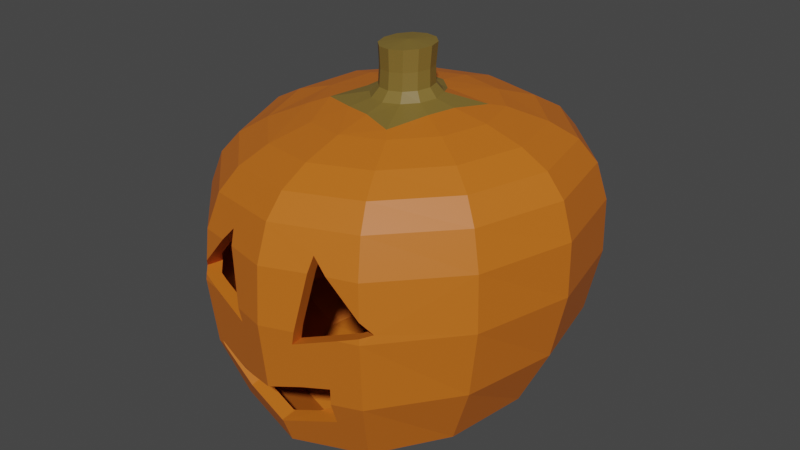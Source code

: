 # Source: head.blend  (saved by Blender 2.80.75; exported with 4.5.12 LTS)
import bpy
from mathutils import Matrix  # noqa: F401  (used for matrix-valued properties, if any)

bpy.ops.wm.read_factory_settings(use_empty=True)
scene = bpy.context.scene
scene.name = 'Scene'

# ---- collections
col_collection = bpy.data.collections.new('Collection'); scene.collection.children.link(col_collection)

# ---- materials (node trees are filled in below, after node groups)
mat_pumpkin = bpy.data.materials.new('pumpkin')
mat_pumpkin.use_transparent_shadow = False
mat_stem = bpy.data.materials.new('stem')
mat_stem.use_transparent_shadow = False

# ---- material node trees
mat_pumpkin.use_nodes = True; mat_pumpkin.node_tree.nodes.clear()
_N = mat_pumpkin.node_tree.nodes; _L = mat_pumpkin.node_tree.links
n0 = _N.new('ShaderNodeOutputMaterial'); n0.name = 'Material Output'; n0.location = (300, 300)
n1 = _N.new('ShaderNodeBsdfPrincipled'); n1.name = 'Principled BSDF'; n1.location = (10, 300)
n1.distribution = 'GGX'
n1.subsurface_method = 'BURLEY'
n1.inputs[0].default_value = (0.5926, 0.1454, 0.01043, 1.0)
n1.inputs[3].default_value = 1.45
n1.inputs[27].default_value = (0.0, 0.0, 0.0, 1.0)
n1.inputs[28].default_value = 1.0
_L.new(n1.outputs[0], n0.inputs[0])
n0.is_active_output = True
mat_stem.use_nodes = True; mat_stem.node_tree.nodes.clear()
_N = mat_stem.node_tree.nodes; _L = mat_stem.node_tree.links
n0 = _N.new('ShaderNodeOutputMaterial'); n0.name = 'Material Output'; n0.location = (300, 300)
n1 = _N.new('ShaderNodeBsdfPrincipled'); n1.name = 'Principled BSDF'; n1.location = (10, 300)
n1.distribution = 'GGX'
n1.subsurface_method = 'BURLEY'
n1.inputs[0].default_value = (0.2079, 0.1366, 0.02636, 1.0)
n1.inputs[3].default_value = 1.45
n1.inputs[27].default_value = (0.0, 0.0, 0.0, 1.0)
n1.inputs[28].default_value = 1.0
_L.new(n1.outputs[0], n0.inputs[0])
n0.is_active_output = True

# ---- world
world_world = bpy.data.worlds.new('World'); scene.world = world_world
world_world.use_nodes = True; world_world.node_tree.nodes.clear()
_N = world_world.node_tree.nodes; _L = world_world.node_tree.links
n0 = _N.new('ShaderNodeOutputWorld'); n0.name = 'World Output'; n0.location = (300, 300)
n1 = _N.new('ShaderNodeBackground'); n1.name = 'Background'; n1.location = (10, 300)
n1.inputs[0].default_value = (0.05088, 0.05088, 0.05088, 1.0)
_L.new(n1.outputs[0], n0.inputs[0])
n0.is_active_output = True
world_world.color = (0.05088, 0.05088, 0.05088)
world_world.use_sun_shadow = False
world_world.sun_shadow_jitter_overblur = 0.0

# ---- meshes
me_nurbspath = bpy.data.meshes.new('NurbsPath')
me_nurbspath.from_pydata([(1.315, -0.8387, -2.091), (-2.745, -0.08008, 0.007966), (-2.673, -0.2793, 0.006413), (-2.476, -0.2324, 0.006234), (-2.145, -0.254, 0.005221), (-1.922, -0.4524, 0.003576), (-1.848, -0.7878, 0.001965), (-1.77, -1.272, 0.0002217), (-1.625, -1.766, -0.00129), (-1.451, -2.091, -0.002406), (-1.215, -2.287, -0.003691), (-0.78, -2.414, -0.006836), (-0.07675, -2.426, -0.01467), (0.7879, -2.253, -0.02834), (1.563, -1.887, -0.03926), (1.982, -1.263, -0.03522), (1.745, 0.01349, -0.01321), (-2.669, -0.2508, -0.09112), (-2.472, -0.2101, -0.07072), (-2.141, -0.2276, -0.08643), (-1.916, -0.3968, -0.1894), (-1.839, -0.682, -0.3608), (-1.759, -1.089, -0.6119), (-1.615, -1.499, -0.8721), (-1.443, -1.768, -1.045), (-1.208, -1.935, -1.152), (-0.7711, -2.053, -1.227), (-0.05738, -2.086, -1.255), (0.8347, -1.962, -1.208), (1.641, -1.658, -1.06), (2.06, -1.107, -0.736), (-2.662, -0.1763, -0.162), (-2.468, -0.1514, -0.1267), (-2.136, -0.1581, -0.1532), (-1.906, -0.2517, -0.3298), (-1.823, -0.4116, -0.6248), (-1.736, -0.6372, -1.057), (-1.588, -0.8608, -1.506), (-1.414, -1.007, -1.805), (-1.178, -1.1, -1.989), (-0.7363, -1.174, -2.121), (-0.001943, -1.21, -2.167), (0.9314, -1.16, -2.081), (1.766, -0.9911, -1.814), (2.154, -0.6568, -1.252), (-2.655, -0.07541, -0.1874), (-2.462, -0.07181, -0.1468), (-2.131, -0.06376, -0.1771), (-1.895, -0.05522, -0.3801), (-1.8, -0.04671, -0.7187), (-1.696, -0.03282, -1.215), (-1.529, -0.01679, -1.729), (-1.345, -0.006552, -2.072), (-1.106, -0.001305, -2.283), (-0.6669, 7.056e-05, -2.436), (0.06527, -0.004253, -2.494), (1.85, -0.01393, -2.091), (2.204, -0.004221, -1.441), (-2.65, 0.02537, -0.1604), (-2.459, 0.007585, -0.1255), (-2.127, 0.03036, -0.1518), (-1.886, 0.1418, -0.3268), (-1.78, 0.3214, -0.6179), (-1.651, 0.5824, -1.043), (-1.453, 0.8488, -1.481), (-1.25, 1.023, -1.774), (-1.007, 1.129, -1.956), (-0.5877, 1.204, -2.089), (0.0924, 1.23, -2.148), (0.9768, 1.169, -2.07), (1.784, 0.998, -1.808), (2.154, 0.67, -1.248), (-2.648, 0.09908, -0.08838), (-2.457, 0.06558, -0.06874), (-2.125, 0.0992, -0.08427), (-1.884, 0.2869, -0.1848), (-1.775, 0.596, -0.3512), (-1.642, 1.05, -0.5931), (-1.44, 1.518, -0.8423), (-1.236, 1.826, -1.009), (-0.998, 2.009, -1.114), (-0.5955, 2.128, -1.193), (0.04557, 2.149, -1.232), (0.8689, 2.023, -1.194), (1.636, 1.722, -1.049), (2.039, 1.159, -0.726), (-2.651, 0.1256, 0.009284), (-2.459, 0.08643, 0.00838), (-2.128, 0.1241, 0.007515), (-1.889, 0.34, 0.008075), (-1.789, 0.6987, 0.01015), (-1.676, 1.23, 0.01351), (-1.502, 1.782, 0.01658), (-1.32, 2.145, 0.01757), (-1.093, 2.358, 0.01634), (-0.6934, 2.487, 0.01151), (-0.05264, 2.492, 0.002402), (0.7492, 2.325, -0.008401), (1.49, 1.971, -0.01564), (1.92, 1.333, -0.0151), (-2.657, 0.09749, 0.1066), (-2.464, 0.06427, 0.08521), (-2.132, 0.09791, 0.09904), (-1.9, 0.2854, 0.2004), (-1.811, 0.5965, 0.3708), (-1.72, 1.057, 0.6203), (-1.572, 1.535, 0.8777), (-1.407, 1.849, 1.048), (-1.186, 2.034, 1.151), (-0.7809, 2.149, 1.221), (-0.1312, 2.16, 1.239), (0.6631, 2.023, 1.175), (1.393, 1.72, 1.014), (1.842, 1.162, 0.6939), (-2.664, 0.0221, 0.1775), (-2.469, 0.005009, 0.1412), (-2.138, 0.02765, 0.1658), (-1.91, 0.1377, 0.3408), (-1.831, 0.3172, 0.6348), (-1.752, 0.5828, 1.066), (-1.614, 0.8584, 1.512), (-1.451, 1.04, 1.809), (-1.227, 1.149, 1.99), (-0.8129, 1.223, 2.115), (-0.1488, 1.241, 2.152), (0.6559, 1.176, 2.049), (1.384, 1.007, 1.774), (1.826, 0.6823, 1.214), (-2.67, -0.08002, 0.2031), (-2.473, -0.07528, 0.1614), (-2.143, -0.06754, 0.1898), (-1.919, -0.06256, 0.3917), (-1.844, -0.06008, 0.7309), (-1.768, -0.05453, 1.229), (-1.627, -0.04537, 1.744), (-1.458, -0.03779, 2.088), (-1.227, -0.0317, 2.297), (-0.8, -0.02458, 2.442), (-0.1163, -0.01589, 2.486), (0.71, -0.005906, 2.366), (1.442, 0.004231, 2.045), (1.857, 0.01412, 1.399), (-2.674, -0.181, 0.1763), (-2.476, -0.1548, 0.1403), (-2.146, -0.1619, 0.1647), (-1.923, -0.2604, 0.3392), (-1.849, -0.4314, 0.6325), (-1.77, -0.6792, 1.063), (-1.623, -0.9311, 1.509), (-1.448, -1.096, 1.805), (-1.21, -1.194, 1.985), (-0.7748, -1.257, 2.107), (-0.07969, -1.263, 2.136), (0.7563, -1.179, 2.021), (1.491, -0.9873, 1.737), (1.895, -0.6459, 1.192), (-2.675, -0.2539, 0.1043), (-2.477, -0.2123, 0.08348), (-2.146, -0.23, 0.09717), (-1.924, -0.4029, 0.1971), (-1.851, -0.6972, 0.3657), (-1.771, -1.125, 0.6135), (-1.623, -1.562, 0.8702), (-1.446, -1.85, 1.04), (-1.207, -2.023, 1.143), (-0.7702, -2.133, 1.21), (-0.07063, -2.142, 1.219), (0.7749, -1.99, 1.141), (1.523, -1.666, 0.9721), (1.933, -1.106, 0.6652), (-2.79, -0.08464, 0.008467), (-2.778, -0.4601, 0.005535), (-2.479, -0.4342, 0.005049), (-2.241, -0.4388, 0.00447), (-2.121, -0.542, 0.003664), (-2.066, -0.8206, 0.002402), (-1.982, -1.31, 0.0006041), (-1.825, -1.83, -0.0008138), (-1.617, -2.206, -0.001887), (-1.316, -2.453, -0.003319), (-0.8161, -2.603, -0.006913), (-0.06874, -2.617, -0.0157), (0.8389, -2.43, -0.03124), (1.689, -2.014, -0.04426), (2.182, -1.291, -0.03906), (1.955, 0.01587, -0.0145), (-2.77, -0.4055, -0.1799), (-2.472, -0.3827, -0.1713), (-2.234, -0.386, -0.1773), (-2.113, -0.4737, -0.2312), (-2.056, -0.7098, -0.3739), (-1.971, -1.119, -0.6278), (-1.815, -1.549, -0.903), (-1.609, -1.858, -1.103), (-1.309, -2.067, -1.237), (-0.8084, -2.209, -1.324), (-0.05052, -2.249, -1.354), (0.8867, -2.119, -1.305), (1.775, -1.775, -1.138), (2.269, -1.134, -0.7619), (-2.758, -0.2645, -0.3147), (-2.461, -0.249, -0.2995), (-2.224, -0.2487, -0.3095), (-2.103, -0.2971, -0.4024), (-1.99, -0.5184, -0.9252), (-1.949, -0.6546, -1.086), (-1.787, -0.8868, -1.56), (-1.58, -1.053, -1.906), (-1.28, -1.17, -2.137), (-0.7733, -1.259, -2.291), (0.008872, -1.304, -2.341), (0.9951, -1.256, -2.248), (1.919, -1.067, -1.948), (2.374, -0.6755, -1.295), (-2.743, -0.07388, -0.3626), (-2.448, -0.06811, -0.3452), (-2.212, -0.06274, -0.3567), (-2.085, -0.05799, -0.4628), (-2.014, -0.05018, -0.7447), (-1.901, -0.03481, -1.246), (-1.721, -0.01616, -1.789), (-1.501, -0.003419, -2.185), (-1.199, 0.003109, -2.451), (-0.6965, 0.00362, -2.631), (0.08394, -0.003196, -2.693), (2.019, -0.01728, -2.244), (2.432, -0.005325, -1.49), (-2.731, 0.1173, -0.311), (-2.438, 0.1132, -0.2963), (-2.202, 0.1236, -0.3064), (-2.072, 0.1819, -0.3976), (-1.993, 0.3331, -0.6407), (-1.846, 0.5963, -1.067), (-1.632, 0.8791, -1.531), (-1.386, 1.08, -1.868), (-1.078, 1.213, -2.097), (-0.6012, 1.301, -2.253), (0.1157, 1.33, -2.319), (1.047, 1.267, -2.236), (1.941, 1.073, -1.941), (2.374, 0.6896, -1.291), (-2.728, 0.2584, -0.1742), (-2.435, 0.2468, -0.1663), (-2.2, 0.2609, -0.1725), (-2.074, 0.3607, -0.2254), (-1.953, 0.827, -0.4585), (-1.847, 1.082, -0.6081), (-1.613, 1.577, -0.8689), (-1.366, 1.933, -1.061), (-1.064, 2.163, -1.192), (-0.607, 2.301, -1.286), (0.06525, 2.324, -1.33), (0.9256, 2.188, -1.29), (1.77, 1.848, -1.126), (2.245, 1.192, -0.7513), (-2.734, 0.3098, 0.01111), (-2.441, 0.2956, 0.009951), (-2.205, 0.3111, 0.009163), (-2.074, 0.424, 0.009575), (-2.017, 0.616, 0.03583), (-1.869, 1.265, 0.01554), (-1.683, 1.855, 0.01891), (-1.464, 2.278, 0.02032), (-1.176, 2.545, 0.01869), (-0.7197, 2.694, 0.01273), (-0.04349, 2.695, 0.002403), (0.7945, 2.511, -0.009678), (1.607, 2.11, -0.01798), (2.113, 1.37, -0.0168), (-2.746, 0.2564, 0.1957), (-2.452, 0.245, 0.1856), (-2.216, 0.2593, 0.1903), (-2.092, 0.3586, 0.2433), (-2.022, 0.6184, 0.3852), (-1.925, 1.088, 0.6374), (-1.763, 1.597, 0.9097), (-1.564, 1.961, 1.107), (-1.282, 2.193, 1.236), (-0.818, 2.326, 1.318), (-0.1301, 2.335, 1.336), (0.6986, 2.186, 1.267), (1.496, 1.843, 1.085), (2.026, 1.195, 0.7154), (-2.761, 0.1122, 0.3305), (-2.464, 0.1085, 0.3138), (-2.227, 0.1192, 0.3225), (-2.107, 0.1776, 0.4145), (-2.005, 0.4823, 0.9103), (-1.963, 0.5986, 1.095), (-1.81, 0.8912, 1.567), (-1.614, 1.101, 1.91), (-1.328, 1.238, 2.138), (-0.8521, 1.323, 2.284), (-0.1476, 1.343, 2.323), (0.6932, 1.273, 2.212), (1.49, 1.082, 1.901), (2.009, 0.7033, 1.253), (-2.772, -0.08283, 0.3792), (-2.474, -0.07604, 0.3602), (-2.236, -0.0704, 0.3703), (-2.119, -0.06813, 0.4771), (-2.056, -0.06433, 0.757), (-1.98, -0.05902, 1.262), (-1.826, -0.04809, 1.807), (-1.622, -0.0386, 2.204), (-1.327, -0.0309, 2.468), (-0.8362, -0.02344, 2.638), (-0.1088, -0.01545, 2.684), (0.7581, -0.006172, 2.556), (1.559, 0.004244, 2.193), (2.045, 0.01596, 1.444), (-2.779, -0.275, 0.3284), (-2.479, -0.2582, 0.312), (-2.242, -0.2576, 0.3207), (-2.115, -0.308, 0.4101), (-2.072, -0.3349, 0.4989), (-1.979, -0.7014, 1.092), (-1.823, -0.967, 1.564), (-1.612, -1.157, 1.907), (-1.309, -1.281, 2.133), (-0.8074, -1.356, 2.275), (-0.06733, -1.365, 2.305), (0.8098, -1.277, 2.178), (1.614, -1.061, 1.858), (2.086, -0.6623, 1.228), (-2.781, -0.4128, 0.1917), (-2.481, -0.3891, 0.182), (-2.243, -0.3922, 0.1868), (-2.128, -0.4829, 0.2405), (-2.02, -0.9971, 0.4768), (-1.987, -1.16, 0.6306), (-1.823, -1.621, 0.9022), (-1.611, -1.954, 1.099), (-1.306, -2.172, 1.228), (-0.8032, -2.303, 1.306), (-0.05873, -2.314, 1.315), (0.8279, -2.151, 1.228), (1.647, -1.783, 1.036), (2.127, -1.132, 0.6831), (0.004323, -1.082, -2.201), (-0.07613, -1.297, -2.333), (-0.04102, -1.206, -2.163), (-0.1176, -1.416, -2.208), (-0.1012, -1.377, -1.983), (-0.9463, -0.6377, -2.186), (-0.7112, -0.5989, -2.275), (-0.9574, -0.6688, -2.377), (0.2443, -0.4333, -2.558), (0.05353, -0.4766, -2.566), (0.258, -0.3981, -2.366), (0.03764, -0.4484, -2.375), (-0.7455, -0.6342, -2.459), (0.02317, -1.026, -2.415), (-0.2859, -1.286, -2.32), (-0.3422, -1.193, -2.145), (-0.7578, -0.8621, -2.397), (-0.7236, -0.8521, -2.207), (0.2781, 0.427, -2.551), (0.09606, 0.4748, -2.557), (-0.654, 0.6484, -2.441), (0.07534, 0.4431, -2.367), (0.2853, 0.3878, -2.36), (-0.8502, 0.6837, -2.357), (-0.6313, 0.6059, -2.26), (-0.851, 0.6452, -2.168), (-0.6361, 0.885, -2.372), (-0.6132, 0.868, -2.184), (0.002756, 1.449, -2.183), (-0.1577, 1.318, -2.294), (0.006986, 1.405, -1.962), (-0.2255, 1.218, -2.121), (0.03593, 1.325, -2.31), (0.05652, 1.227, -2.143), (0.1106, 1.041, -2.398), (0.09101, 1.097, -2.184), (1.37, -0.8205, -2.24), (1.455, -0.4224, -2.112), (0.8152, -0.5295, -2.272), (0.874, -0.4805, -2.48), (1.155, -0.8516, -2.091), (0.7168, -0.8847, -2.181), (0.7894, -0.8604, -2.383), (1.03, -0.8421, -2.362), (0.9538, -0.8646, -2.163), (1.541, 0.7304, -2.204), (1.481, 0.7035, -2.016), (1.112, 0.6069, -2.404), (1.08, 0.401, -2.474), (1.062, 0.5581, -2.215), (1.006, 0.1993, -2.338), (1.01, -0.01232, -2.597), (0.9707, -0.01103, -2.4), (1.654, 0.007923, -2.374), (1.65, -0.01703, -2.384), (1.592, -0.03829, -2.178), (1.595, -0.01391, -2.186), (0.9878, 1.156, -2.274), (0.9875, 0.8974, -2.145), (0.9326, 1.127, -2.086), (1.067, 0.8067, -2.362), (1.054, 1.11, -2.279), (0.9795, 1.093, -2.09)], [], [(1, 2, 17), (1, 17, 31), (1, 31, 45), (1, 45, 58), (1, 58, 72), (1, 72, 86), (1, 86, 100), (1, 100, 114), (1, 114, 128), (1, 128, 142), (1, 142, 156), (1, 156, 2), (53, 39, 344), (366, 67, 66), (343, 354, 40), (40, 354, 356), (398, 69, 68), (43, 376, 379), (15, 16, 30), (30, 16, 44), (44, 16, 57), (57, 16, 71), (71, 16, 85), (85, 16, 99), (99, 16, 113), (113, 16, 127), (127, 16, 141), (141, 16, 155), (155, 16, 169), (169, 16, 15), (170, 186, 171), (170, 200, 186), (170, 214, 200), (170, 227, 214), (170, 241, 227), (170, 255, 241), (170, 269, 255), (170, 283, 269), (170, 297, 283), (170, 311, 297), (170, 325, 311), (170, 171, 325), (203, 190, 189), (244, 231, 230), (244, 259, 245), (286, 273, 272), (300, 315, 301), (328, 315, 314), (328, 175, 329), (204, 219, 205), (245, 260, 246), (287, 274, 273), (287, 302, 288), (301, 316, 302), (329, 176, 330), (235, 365, 362), (342, 210, 196), (209, 355, 353), (237, 371, 367), (184, 199, 185), (199, 213, 185), (213, 226, 185), (226, 240, 185), (240, 254, 185), (254, 268, 185), (268, 282, 185), (282, 296, 185), (296, 310, 185), (310, 324, 185), (324, 338, 185), (338, 184, 185), (340, 352, 210), (373, 371, 237), (368, 365, 236), (366, 370, 67), (372, 374, 68), (339, 341, 41), (389, 388, 397), (385, 56, 70), (376, 0, 379), (399, 386, 387), (72, 58, 59, 73), (165, 164, 150, 151), (195, 194, 208, 209), (124, 110, 111, 125), (167, 166, 152, 153), (308, 307, 321, 322), (322, 321, 335, 336), (110, 109, 95, 96), (280, 266, 265, 279), (102, 101, 87, 88), (152, 138, 139, 153), (157, 156, 142, 143), (172, 171, 186, 187), (27, 12, 13, 28), (346, 344, 356, 355), (271, 257, 256, 270), (256, 242, 241, 255), (158, 157, 143, 144), (58, 45, 46, 59), (250, 236, 235, 249), (347, 349, 350, 348), (17, 2, 3, 18), (307, 306, 320, 321), (88, 87, 73, 74), (122, 121, 107, 108), (159, 158, 144, 145), (117, 116, 102, 103), (54, 363, 364, 53), (222, 221, 234, 235), (208, 207, 221, 222), (89, 88, 74, 75), (235, 234, 248, 249), (145, 144, 130, 131), (150, 149, 135, 136), (19, 4, 5, 20), (174, 173, 188, 189), (233, 232, 246, 247), (331, 317, 316, 330), (118, 117, 103, 104), (349, 347, 352, 339), (77, 63, 64, 78), (105, 104, 90, 91), (135, 134, 120, 121), (63, 50, 51, 64), (190, 175, 174, 189), (36, 22, 23, 37), (8, 7, 161, 162), (119, 118, 104, 105), (191, 176, 175, 190), (361, 374, 373, 357), (220, 219, 232, 233), (132, 131, 117, 118), (120, 119, 105, 106), (162, 161, 147, 148), (240, 226, 225, 239), (161, 160, 146, 147), (192, 177, 176, 191), (247, 246, 260, 261), (289, 275, 274, 288), (303, 289, 288, 302), (133, 132, 118, 119), (134, 133, 119, 120), (85, 84, 70, 71), (218, 217, 230, 231), (193, 178, 177, 192), (75, 61, 62, 76), (318, 304, 303, 317), (159, 145, 146, 160), (62, 49, 50, 63), (192, 191, 205, 206), (48, 34, 35, 49), (391, 389, 361, 55), (49, 35, 36, 50), (193, 192, 206, 207), (296, 282, 281, 295), (296, 295, 309, 310), (92, 78, 79, 93), (332, 318, 317, 331), (351, 346, 222, 223), (149, 148, 134, 135), (71, 70, 56, 57), (304, 290, 289, 303), (206, 205, 219, 220), (50, 36, 37, 51), (230, 229, 243, 244), (291, 277, 276, 290), (74, 60, 61, 75), (60, 47, 48, 61), (4, 158, 159, 5), (333, 319, 318, 332), (277, 263, 262, 276), (136, 135, 121, 122), (319, 305, 304, 318), (300, 286, 285, 299), (79, 65, 66, 80), (272, 258, 257, 271), (109, 108, 94, 95), (334, 320, 319, 333), (346, 355, 209, 208), (217, 216, 229, 230), (66, 53, 364), (263, 249, 248, 262), (364, 366, 66), (306, 292, 291, 305), (337, 336, 182, 183), (180, 179, 194, 195), (401, 400, 384, 385), (187, 186, 200, 201), (292, 278, 277, 291), (39, 25, 26, 40), (81, 80, 66, 67), (181, 180, 195, 196), (346, 351, 345, 344), (27, 41, 343), (41, 341, 343), (358, 224, 223, 359), (51, 37, 38, 52), (67, 370, 369), (369, 372, 68), (369, 68, 82), (183, 182, 197, 198), (299, 285, 284, 298), (327, 313, 312, 326), (293, 292, 306, 307), (3, 157, 158, 4), (335, 321, 320, 334), (326, 325, 171, 172), (130, 129, 115, 116), (197, 196, 210, 211), (397, 374, 361, 389), (42, 383, 380), (377, 391, 349), (391, 55, 349), (390, 378, 347, 224), (55, 350, 349), (360, 55, 361), (6, 5, 159, 160), (384, 239, 225, 392), (398, 401, 69), (34, 20, 21, 35), (264, 250, 249, 263), (265, 251, 250, 264), (216, 215, 228, 229), (59, 46, 47, 60), (294, 293, 307, 308), (87, 86, 72, 73), (101, 100, 86, 87), (336, 335, 181, 182), (295, 281, 280, 294), (97, 96, 82, 83), (383, 42, 379), (42, 43, 379), (43, 56, 376), (56, 395, 394), (56, 394, 376), (396, 399, 357, 373), (384, 392, 395, 385), (281, 267, 266, 280), (153, 139, 140, 154), (363, 360, 358, 359), (360, 363, 54, 55), (323, 322, 336, 337), (95, 94, 80, 81), (254, 240, 239, 253), (199, 198, 212, 213), (213, 212, 225, 226), (37, 23, 24, 38), (29, 14, 15, 30), (338, 337, 183, 184), (276, 262, 261, 275), (282, 268, 267, 281), (64, 51, 52, 65), (248, 247, 261, 262), (324, 323, 337, 338), (268, 254, 253, 267), (138, 124, 125, 139), (11, 10, 164, 165), (25, 10, 11, 26), (129, 128, 114, 115), (257, 243, 242, 256), (12, 166, 167, 13), (280, 279, 293, 294), (285, 271, 270, 284), (188, 187, 201, 202), (144, 143, 129, 130), (229, 228, 242, 243), (137, 123, 124, 138), (26, 11, 12, 27), (279, 265, 264, 278), (123, 122, 108, 109), (115, 114, 100, 101), (73, 59, 60, 74), (326, 312, 311, 325), (270, 256, 255, 269), (180, 334, 333, 179), (215, 214, 227, 228), (2, 156, 157, 3), (293, 279, 278, 292), (181, 335, 334, 180), (108, 107, 93, 94), (25, 24, 9, 10), (164, 163, 149, 150), (65, 52, 53, 66), (223, 224, 348, 351), (131, 130, 116, 117), (286, 272, 271, 285), (203, 202, 216, 217), (194, 179, 178, 193), (225, 212, 375, 393), (314, 300, 299, 313), (328, 314, 313, 327), (35, 21, 22, 36), (286, 301, 287, 273), (203, 217, 218), (317, 303, 302, 316), (244, 245, 231), (244, 258, 259), (76, 62, 63, 77), (377, 380, 381, 378), (286, 300, 301), (300, 314, 315), (232, 231, 245, 246), (328, 174, 175), (219, 218, 231, 232), (23, 22, 7, 8), (204, 218, 219), (381, 380, 383, 382), (340, 341, 339, 352), (245, 259, 260), (21, 20, 5, 6), (287, 288, 274), (287, 301, 302), (301, 315, 316), (329, 330, 316), (329, 175, 176), (22, 21, 6, 7), (7, 6, 160, 161), (342, 353, 354, 343), (90, 76, 77, 91), (146, 145, 131, 132), (396, 400, 401, 398), (178, 332, 331, 177), (61, 48, 49, 62), (260, 259, 273, 274), (259, 258, 272, 273), (148, 147, 133, 134), (68, 374, 397, 398), (24, 23, 8, 9), (89, 75, 76, 90), (369, 82, 81, 67), (140, 126, 127, 141), (154, 140, 141, 155), (99, 98, 84, 85), (43, 29, 30, 44), (121, 120, 106, 107), (104, 103, 89, 90), (290, 276, 275, 289), (275, 261, 260, 274), (163, 162, 148, 149), (189, 188, 202, 203), (305, 291, 290, 304), (52, 38, 39, 53), (345, 54, 53, 344), (10, 9, 163, 164), (179, 333, 332, 178), (194, 193, 207, 208), (33, 19, 20, 34), (38, 24, 25, 39), (244, 243, 257, 258), (47, 33, 34, 48), (94, 93, 79, 80), (278, 264, 263, 277), (202, 201, 215, 216), (388, 389, 387, 386), (208, 222, 346), (168, 154, 155, 169), (113, 112, 98, 99), (222, 235, 362), (235, 236, 365), (46, 32, 33, 47), (252, 238, 237, 251), (41, 27, 28, 42), (306, 305, 319, 320), (284, 270, 269, 283), (201, 200, 214, 215), (45, 31, 32, 46), (116, 115, 101, 102), (18, 3, 4, 19), (103, 102, 88, 89), (209, 353, 342), (342, 340, 210), (295, 294, 308, 309), (368, 236, 367), (253, 239, 238, 252), (251, 237, 367), (350, 345, 351, 348), (32, 18, 19, 33), (228, 227, 241, 242), (166, 165, 151, 152), (124, 123, 109, 110), (151, 137, 138, 152), (12, 11, 165, 166), (137, 136, 122, 123), (112, 111, 97, 98), (177, 331, 330, 176), (347, 348, 224), (379, 375, 382, 383), (381, 382, 211), (370, 366, 365, 368), (362, 364, 363, 359), (224, 358, 357), (250, 251, 367, 236), (388, 386, 399, 397), (399, 387, 357), (238, 400, 396), (167, 153, 154, 168), (98, 97, 83, 84), (357, 358, 360, 361), (111, 110, 96, 97), (313, 299, 298, 312), (312, 298, 297, 311), (143, 142, 128, 129), (173, 172, 187, 188), (42, 28, 29, 43), (266, 252, 251, 265), (212, 211, 375), (211, 382, 375), (26, 27, 343, 40), (195, 209, 342, 196), (84, 83, 69, 70), (13, 167, 168, 14), (309, 308, 322, 323), (28, 13, 14, 29), (96, 95, 81, 82), (139, 125, 126, 140), (362, 365, 366, 364), (367, 369, 370, 368), (107, 106, 92, 93), (234, 233, 247, 248), (91, 77, 78, 92), (184, 183, 198, 199), (310, 309, 323, 324), (362, 359, 223, 222), (127, 126, 112, 113), (56, 43, 44, 57), (78, 64, 65, 79), (221, 220, 233, 234), (14, 168, 169, 15), (210, 352, 381, 211), (374, 372, 371, 373), (392, 393, 394, 395), (207, 206, 220, 221), (198, 197, 211, 212), (182, 181, 196, 197), (83, 82, 68, 69), (356, 354, 353, 355), (106, 105, 91, 92), (9, 8, 162, 163), (237, 238, 396, 373), (31, 17, 18, 32), (54, 345, 350, 55), (328, 327, 173, 174), (298, 284, 283, 297), (126, 125, 111, 112), (349, 339, 380, 377), (396, 398, 397, 399), (378, 390, 391, 377), (147, 146, 132, 133), (356, 344, 39, 40), (379, 0, 375), (387, 390, 224, 357), (70, 69, 401, 385), (390, 387, 389), (391, 390, 389), (41, 42, 380, 339), (367, 371, 372, 369), (385, 395, 56), (267, 253, 252, 266), (203, 218, 204, 190), (191, 190, 204, 205), (151, 150, 136, 137), (342, 343, 341, 340), (378, 381, 352, 347), (393, 375, 376), (375, 0, 376), (376, 394, 393), (225, 393, 392), (384, 400, 238), (329, 316, 315, 328), (384, 238, 239), (327, 326, 172, 173)])
me_nurbspath.polygons.foreach_set('material_index', [1, 1, 1, 1, 1, 1, 1, 1, 1, 1, 1, 1, 0, 0, 0, 0, 0, 0, 0, 0, 0, 0, 0, 0, 0, 0, 0, 0, 0, 0, 1, 1, 1, 1, 1, 1, 1, 1, 1, 1, 1, 1, 1, 1, 1, 1, 1, 1, 1, 0, 0, 0, 0, 0, 0, 0, 0, 0, 0, 0, 0, 0, 0, 0, 0, 0, 0, 0, 0, 0, 0, 0, 0, 0, 0, 0, 0, 0, 0, 0, 0, 1, 0, 0, 0, 0, 0, 0, 0, 0, 1, 0, 1, 1, 0, 0, 1, 1, 1, 1, 0, 0, 1, 0, 1, 0, 1, 1, 0, 0, 0, 1, 0, 1, 0, 1, 1, 0, 0, 1, 0, 0, 0, 0, 0, 1, 0, 0, 0, 0, 0, 0, 1, 0, 0, 0, 0, 0, 0, 0, 0, 0, 0, 0, 1, 0, 1, 0, 1, 0, 0, 1, 0, 0, 0, 0, 0, 0, 0, 0, 0, 0, 0, 0, 0, 1, 0, 1, 1, 1, 0, 0, 0, 0, 1, 0, 1, 0, 0, 0, 1, 0, 0, 0, 0, 0, 0, 0, 1, 0, 0, 0, 0, 0, 0, 0, 0, 0, 0, 0, 0, 0, 1, 1, 0, 1, 0, 1, 1, 0, 0, 0, 0, 0, 0, 0, 0, 1, 0, 0, 1, 0, 0, 1, 1, 0, 1, 1, 0, 0, 0, 0, 0, 0, 0, 0, 0, 0, 0, 0, 0, 0, 0, 0, 0, 0, 0, 0, 0, 0, 0, 0, 0, 0, 0, 0, 0, 0, 0, 1, 1, 0, 0, 1, 1, 1, 1, 0, 0, 0, 0, 1, 1, 1, 1, 0, 1, 1, 0, 0, 0, 0, 0, 0, 0, 1, 1, 1, 0, 0, 1, 1, 0, 1, 1, 0, 1, 1, 0, 0, 1, 1, 0, 1, 0, 0, 0, 0, 0, 0, 1, 0, 0, 0, 0, 0, 0, 0, 0, 0, 1, 0, 0, 1, 0, 1, 0, 0, 0, 1, 0, 0, 0, 0, 0, 0, 1, 0, 0, 0, 1, 0, 0, 0, 0, 0, 0, 1, 0, 1, 1, 0, 0, 1, 0, 0, 0, 0, 0, 0, 1, 0, 0, 0, 1, 1, 1, 1, 1, 1, 0, 0, 0, 0, 0, 0, 0, 1, 1, 0, 0, 0, 0, 0, 0, 0, 0, 0, 0, 0, 0, 0, 0, 0, 0, 0, 0, 0, 0, 0, 1, 1, 1, 1, 0, 0, 0, 0, 0, 0, 0, 0, 0, 0, 0, 0, 0, 0, 0, 0, 0, 0, 0, 0, 0, 0, 0, 0, 0, 0, 0, 0, 0, 0, 0, 0, 0, 0, 0, 0, 1, 0, 1, 1, 0, 0, 0, 0, 0, 0, 0, 0, 0, 0, 0, 0, 0, 0, 0, 1, 0, 0, 0, 0, 0, 0, 0, 0, 0, 0, 0, 1])
_uv = me_nurbspath.uv_layers.new(name='UVMap')
_uv.uv.foreach_set('vector', [0.0, 0.0, 0.0, 0.0, 0.0, 0.0, 0.0, 0.0, 0.0, 0.0, 0.0, 0.0, 0.0, 0.0, 0.0, 0.0, 0.0, 0.0, 0.0, 0.0, 0.0, 0.0, 0.0, 0.0, 0.0, 0.0, 0.0, 0.0, 0.0, 0.0, 0.0, 0.0, 0.0, 0.0, 0.0, 0.0, 0.0, 0.0, 0.0, 0.0, 0.0, 0.0, 0.0, 0.0, 0.0, 0.0, 0.0, 0.0, 0.0, 0.0, 0.0, 0.0, 0.0, 0.0, 0.0, 0.0, 0.0, 0.0, 0.0, 0.0, 0.0, 0.0, 0.0, 0.0, 0.0, 0.0, 0.0, 0.0, 0.0, 0.0, 0.0, 0.0, 0.0, 0.0, 0.0, 0.0, 0.0, 0.0, 0.0, 0.0, 0.0, 0.0, 0.0, 0.0, 0.0, 0.0, 0.0, 0.0, 0.0, 0.0, 0.0, 0.0, 0.0, 0.0, 0.0, 0.0, 0.0, 0.0, 0.0, 0.0, 0.0, 0.0, 0.0, 0.0, 0.0, 0.0, 0.0, 0.0, 0.0, 0.0, 0.0, 0.0, 0.0, 0.0, 0.0, 0.0, 0.0, 0.0, 0.0, 0.0, 0.0, 0.0, 0.0, 0.0, 0.0, 0.0, 0.0, 0.0, 0.0, 0.0, 0.0, 0.0, 0.0, 0.0, 0.0, 0.0, 0.0, 0.0, 0.0, 0.0, 0.0, 0.0, 0.0, 0.0, 0.0, 0.0, 0.0, 0.0, 0.0, 0.0, 0.0, 0.0, 0.0, 0.0, 0.0, 0.0, 0.0, 0.0, 0.0, 0.0, 0.0, 0.0, 0.0, 0.0, 0.0, 0.0, 0.0, 0.0, 0.0, 0.0, 0.0, 0.0, 0.0, 0.0, 0.0, 0.0, 0.0, 0.0, 0.0, 0.0, 0.0, 0.0, 0.0, 0.0, 0.0, 0.0, 0.0, 0.0, 0.0, 0.0, 0.0, 0.0, 0.0, 0.0, 0.0, 0.0, 0.0, 0.0, 0.0, 0.0, 0.0, 0.0, 0.0, 0.0, 0.0, 0.0, 0.0, 0.0, 0.0, 0.0, 0.0, 0.0, 0.0, 0.0, 0.0, 0.0, 0.0, 0.0, 0.0, 0.0, 0.0, 0.0, 0.0, 0.0, 0.0, 0.0, 0.0, 0.0, 0.0, 0.0, 0.0, 0.0, 0.0, 0.0, 0.0, 0.0, 0.0, 0.0, 0.0, 0.0, 0.0, 0.0, 0.0, 0.0, 0.0, 0.0, 0.0, 0.0, 0.0, 0.0, 0.0, 0.0, 0.0, 0.0, 0.0, 0.0, 0.0, 0.0, 0.0, 0.0, 0.0, 0.0, 0.0, 0.0, 0.0, 0.0, 0.0, 0.0, 0.0, 0.0, 0.0, 0.0, 0.0, 0.0, 0.0, 0.0, 0.0, 0.0, 0.0, 0.0, 0.0, 0.0, 0.0, 0.0, 0.0, 0.0, 0.0, 0.0, 0.0, 0.0, 0.0, 0.0, 0.0, 0.0, 0.0, 0.0, 0.0, 0.0, 0.0, 0.0, 0.0, 0.0, 0.0, 0.0, 0.0, 0.0, 0.0, 0.0, 0.0, 0.0, 0.0, 0.0, 0.0, 0.0, 0.0, 0.0, 0.0, 0.0, 0.0, 0.0, 0.0, 0.0, 0.0, 0.0, 0.0, 0.0, 0.0, 0.0, 0.0, 0.0, 0.0, 0.0, 0.0, 0.0, 0.0, 0.0, 0.0, 0.0, 0.0, 0.0, 0.0, 0.0, 0.0, 0.0, 0.0, 0.0, 0.0, 0.0, 0.0, 0.0, 0.0, 0.0, 0.0, 0.0, 0.0, 0.0, 0.0, 0.0, 0.0, 0.0, 0.0, 0.0, 0.0, 0.0, 0.0, 0.0, 0.0, 0.0, 0.0, 0.0, 0.0, 0.0, 0.0, 0.0, 0.0, 0.0, 0.0, 0.0, 0.0, 0.0, 0.0, 0.0, 0.0, 0.0, 0.0, 0.0, 0.0, 0.0, 0.0, 0.0, 0.0, 0.0, 0.0, 0.0, 0.0, 0.0, 0.0, 0.0, 0.0, 0.0, 0.0, 0.0, 0.0, 0.0, 0.0, 0.0, 0.0, 0.0, 0.0, 0.0, 0.0, 0.0, 0.0, 0.0, 0.0, 0.0, 0.0, 0.0, 0.0, 0.0, 0.0, 0.0, 0.0, 0.0, 0.0, 0.0, 0.0, 0.0, 0.0, 0.0, 0.0, 0.0, 0.0, 0.0, 0.0, 0.0, 0.0, 0.0, 0.0, 0.0, 0.0, 0.0, 0.0, 0.0, 0.0, 0.0, 0.0, 0.0, 0.0, 0.0, 0.0, 0.0, 0.0, 0.0, 0.0, 0.0, 0.0, 0.0, 0.0, 0.0, 0.0, 0.0, 0.0, 0.0, 0.0, 0.0, 0.0, 0.0, 0.0, 0.0, 0.0, 0.0, 0.0, 0.0, 0.9578, 0.13, 0.9578, 0.13, 0.9069, 0.2183, 0.0, 0.0, 0.0, 0.0, 0.0, 0.0, 0.0, 0.0, 0.0, 0.0, 0.0, 0.0, 0.0, 0.0, 0.0, 0.0, 0.0, 0.0, 0.0, 0.0, 0.0, 0.0, 0.0, 0.0, 0.0, 0.0, 0.0, 0.0, 0.0, 0.0, 0.0, 0.0, 0.0, 0.0, 0.0, 0.0, 0.0, 0.0, 0.0, 0.0, 0.0, 0.0, 0.0, 0.0, 0.0, 0.0, 0.0, 0.0, 0.0, 0.0, 0.0, 0.0, 0.0, 0.0, 0.0, 0.0, 0.0, 0.0, 0.0, 0.0, 0.0, 0.0, 0.0, 0.0, 0.0, 0.0, 0.0, 0.0, 0.0, 0.0, 0.0, 0.0, 0.0, 0.0, 0.0, 0.0, 0.0, 0.0, 0.0, 0.0, 0.0, 0.0, 0.0, 0.0, 0.0, 0.0, 0.0, 0.0, 0.0, 0.0, 0.0, 0.0, 0.0, 0.0, 0.0, 0.0, 0.0, 0.0, 0.0, 0.0, 0.0, 0.0, 0.0, 0.0, 0.0, 0.0, 0.0, 0.0, 0.0, 0.0, 0.0, 0.0, 0.0, 0.0, 0.0, 0.0, 0.0, 0.0, -5.96e-08, 0.9083, -5.96e-08, 0.7559, 0.09099, 0.7845, 0.0822, 0.9347, 0.0, 0.0, 0.0, 0.0, 0.0, 0.0, 0.0, 0.0, 0.0, 0.0, 0.0, 0.0, 0.0, 0.0, 0.0, 0.0, 0.0, 0.0, 0.0, 0.0, 0.0, 0.0, 0.0, 0.0, 0.0, 0.0, 0.0, 0.0, 0.0, 0.0, 0.0, 0.0, 0.0, 0.0, 0.0, 0.0, 0.0, 0.0, 0.0, 0.0, 0.6667, 0.9109, 0.6667, 0.7579, 0.7255, 0.7894, 0.7177, 0.9383, 0.0, 0.0, 0.0, 0.0, 0.0, 0.0, 0.0, 0.0, 0.0, 0.0, 0.0, 0.0, 0.0, 0.0, 0.0, 0.0, 0.0, 0.0, 0.0, 0.0, 0.0, 0.0, 0.0, 0.0, 0.0, 0.0, 0.0, 0.0, 0.0, 0.0, 0.0, 0.0, 0.0, 0.0, 0.0, 0.0, 0.0, 0.0, 0.0, 0.0, 0.0, 0.0, 0.0, 0.0, 0.0, 0.0, 0.0, 0.0, 0.0, 0.0, 0.0, 0.0, 0.0, 0.0, 0.0, 0.0, 0.0, 0.0, 0.0, 0.0, 0.0, 0.0, 0.0, 0.0, 0.0, 0.0, 0.0, 0.0, 0.0, 0.0, 0.0, 0.0, 0.0, 0.0, 0.0, 0.0, 0.0, 0.0, 0.0, 0.0, 0.0, 0.0, 0.0, 0.0, 0.0, 0.0, 0.0, 0.0, 0.0, 0.0, 0.0, 0.0, 0.0, 0.0, 0.0, 0.0, 0.0, 0.0, 0.0, 0.0, 0.0, 0.0, 0.0, 0.0, 0.0, 0.0, 0.0, 0.0, 0.0, 0.0, 0.0, 0.0, 0.0, 0.0, 0.0, 0.0, 0.0, 0.0, 0.0, 0.0, 0.0, 0.0, 0.0, 0.0, 0.0, 0.0, 0.0, 0.0, 0.0, 0.0, 0.0, 0.0, 0.0, 0.0, 0.0, 0.0, 0.0, 0.0, 0.0, 0.0, 0.0, 0.0, 0.0, 0.0, 0.6667, 0.7579, 0.6667, 0.9109, 0.4703, 0.9085, 0.44, 0.7551, 0.0, 0.0, 0.0, 0.0, 0.0, 0.0, 0.0, 0.0, 0.0, 0.0, 0.0, 0.0, 0.0, 0.0, 0.0, 0.0, 0.0, 0.0, 0.0, 0.0, 0.0, 0.0, 0.0, 0.0, 0.0, 0.0, 0.0, 0.0, 0.0, 0.0, 0.0, 0.0, 0.0, 0.0, 0.0, 0.0, 0.0, 0.0, 0.0, 0.0, 0.0, 0.0, 0.0, 0.0, 0.0, 0.0, 0.0, 0.0, 0.0, 0.0, 0.0, 0.0, 0.0, 0.0, 0.0, 0.0, 0.0, 0.0, 0.0, 0.0, 0.0, 0.0, 0.0, 0.0, 0.0, 0.0, 0.0, 0.0, 0.0, 0.0, 0.0, 0.0, 0.6667, 0.7579, 0.44, 0.7551, 0.4703, 0.9085, 0.6667, 0.9109, 0.0, 0.0, 0.0, 0.0, 0.0, 0.0, 0.0, 0.0, 0.0, 0.0, 0.0, 0.0, 0.0, 0.0, 0.0, 0.0, 0.0, 0.0, 0.0, 0.0, 0.0, 0.0, 0.0, 0.0, 0.0, 0.0, 0.0, 0.0, 0.0, 0.0, 0.0, 0.0, 0.0, 0.0, 0.0, 0.0, 0.0, 0.0, 0.0, 0.0, 0.0, 0.0, 0.0, 0.0, 0.0, 0.0, 0.0, 0.0, 0.0, 0.0, 0.0, 0.0, 0.0, 0.0, 0.0, 0.0, 0.0, 0.0, 0.0, 0.0, 0.0, 0.0, 0.0, 0.0, 0.0, 0.0, 0.0, 0.0, 0.0, 0.0, 0.0, 0.0, 0.0, 0.0, 0.0, 0.0, 0.0, 0.0, 0.0, 0.0, 0.0, 0.0, 0.0, 0.0, 0.0, 0.0, 0.0, 0.0, 0.0, 0.0, 0.0, 0.0, 0.0, 0.0, 0.0, 0.0, 0.0, 0.0, 0.0, 0.0, 0.0, 0.0, 0.0, 0.0, 0.0, 0.0, 0.0, 0.0, 0.0, 0.0, 0.0, 0.0, 0.0, 0.0, 0.0, 0.0, 0.0, 0.0, 0.0, 0.0, 0.0, 0.0, 0.0, 0.0, 0.0, 0.0, 0.0, 0.0, 0.0, 0.0, 0.0, 0.0, 0.0, 0.0, 0.0, 0.0, 0.0, 0.0, 0.0, 0.0, 0.0, 0.0, 0.0, 0.0, 0.0, 0.0, 0.0, 0.0, 0.0, 0.0, 0.0, 0.0, 0.0, 0.0, 0.0, 0.0, 0.0, 0.0, 0.0, 0.0, 0.0, 0.0, 0.0, 0.0, 0.0, 0.0, 0.0, 0.0, 0.0, 0.0, 0.0, 0.0, 0.0, 0.0, 0.0, 0.0, 0.0, 0.0, 0.0, 0.0, 0.0, 0.0, 0.0, 0.0, 0.0, 0.0, 0.0, 0.0, 0.0, 0.0, 0.0, 0.0, 0.0, 0.0, 0.0, 0.0, 0.0, 0.0, 0.0, 0.0, 0.0, 0.0, 0.0, 0.0, 0.0, 0.0, 0.0, 0.0, 0.0, 0.0, 0.0, 0.0, 0.0, 0.0, 0.0, 0.0, 0.0, 0.0, 0.0, 0.0, 0.0, 0.0, 0.0, 0.0, 0.0, 0.0, 0.0, 0.0, 0.0, 0.0, 0.0, 0.0, 0.0, 0.0, 0.0, 0.0, 0.0, 0.0, 0.0, 0.0, 0.0, 0.0, 0.0, 0.0, 0.0, 0.0, 0.0, 0.0, 0.0, 0.0, 0.0, 0.0, 0.0, 0.0, 0.0, 0.0, 0.0, 0.0, 0.0, 0.0, 0.0, 0.0, 0.0, 0.0, 0.0, 0.0, 0.0, 0.0, 0.0, 0.0, 0.0, 0.0, 0.0, 0.0, 0.0, 0.0, 0.0, 0.0, 0.0, 0.0, 0.0, 0.0, 0.0, 0.0, 0.0, 0.0, 0.0, 0.0, 0.0, 0.0, 0.0, 0.0, 0.0, 0.0, 0.0, 0.0, 0.0, 0.0, 0.0, 0.0, 0.0, 0.0, 0.0, 0.0, 0.0, 0.0, 0.0, 0.0, 0.0, 0.0, 0.0, 0.0, 0.0, 0.0, 0.0, 0.0, 0.0, 0.0, 0.0, 0.0, 0.0, 0.0, 0.0, 0.0, 0.0, 0.0, 0.0, 0.0, 0.0, 0.0, 0.0, 0.0, 0.0, 0.0, 0.0, 0.0, 0.0, 0.0, 0.0, 0.0, 0.0, 0.0, 0.0, 0.0, 0.0, 0.0, 0.0, 0.0, 0.0, 0.0, 0.0, 0.0, 0.0, 0.0, 0.0, 0.0, 0.0, 0.0, 0.0, 0.0, 0.0, 0.0, 0.0, 0.0, 0.0, 0.0, 0.0, 0.0, 0.0, 0.0, 0.0, 0.0, 0.0, 0.0, 0.0, 0.0, 0.0, 0.0, 0.0, 0.0, 0.0, 0.0, 0.0, 0.0, 0.0, 0.0, 0.0, 0.0, 0.0, 0.0, 0.0, 0.0, 0.0, 0.0, 0.0, 0.0, 0.0, 0.0, 0.0, 0.0, 0.0, 0.0, 0.0, 0.0, 0.0, 0.0, 0.0, 0.0, 0.0, 0.0, 0.0, 0.0, 0.0, 0.0, 0.0, 0.0, 0.0, 0.0, 0.0, 0.0, 0.0, 0.0, 0.0, 0.0, 0.0, 0.0, 0.0, 0.0, 0.0, 0.0, 0.0, 0.0, 0.0, 0.0, 0.0, 0.0, 0.0, 0.0, 0.0, 0.0, 0.0, 0.0, 0.0, 0.0, 0.361, 0.7062, 0.3713, 0.9688, 0.6667, 0.8986, 0.6667, 0.6382, 0.0, 0.0, 0.0, 0.0, 0.0, 0.0, 0.0, 0.0, 0.0, 0.0, 0.0, 0.0, 0.0, 0.0, 0.0, 0.0, 0.0, 0.0, 0.0, 0.0, 0.0, 0.0, 0.0, 0.0, 0.0, 0.0, 0.0, 0.0, 0.0, 0.0, 0.0, 0.0, 0.0, 0.0, 0.0, 0.0, 0.0, 0.0, 0.0, 0.0, 1.0, 0.9083, 0.9391, 0.9472, 0.9326, 0.7983, 1.0, 0.7559, 0.0, 0.0, 0.0, 0.0, 0.0, 0.0, 0.0, 0.0, 0.0, 0.0, 0.0, 0.0, 0.0, 0.0, 0.0, 0.0, 0.0, 0.0, 0.0, 0.0, 0.0, 0.0, 0.0, 0.0, 0.0, 0.0, 0.0, 0.0, 0.0, 0.0, 0.0, 0.0, 0.0, 0.0, 0.0, 0.0, 0.0, 0.0, 0.0, 0.0, 0.0, 0.0, 0.0, 0.0, 0.0, 0.0, 0.0, 0.0, 0.0, 0.0, 0.0, 0.0, 0.0, 0.0, 0.0, 0.0, 0.0, 0.0, 0.0, 0.0, 0.0, 0.0, 0.0, 0.0, 0.0, 0.0, 0.0, 0.0, 0.0, 0.0, 0.0, 0.0, 0.0, 0.0, 0.0, 0.0, 0.0, 0.0, 0.0, 0.0, 0.0, 0.0, 0.0, 0.0, 0.0, 0.0, 0.0, 0.0, 0.0, 0.0, 0.0, 0.0, 0.0, 0.0, 0.0, 0.0, 0.0, 0.0, 0.0, 0.0, 0.0, 0.0, 0.0, 0.0, 0.0, 0.0, 0.0, 0.0, 0.0, 0.0, 0.0, 0.0, 0.0, 0.0, 0.0, 0.0, 0.0, 0.0, 0.0, 0.0, 0.0, 0.0, 0.0, 0.0, 0.0, 0.0, 0.0, 0.0, 0.0, 0.0, 0.0, 0.0, 0.0, 0.0, 0.0, 0.0, 0.0, 0.0, 0.0, 0.0, 0.0, 0.0, 0.0, 0.0, 0.0, 0.0, 0.0, 0.0, 0.0, 0.0, 0.0, 0.0, 0.0, 0.0, 0.0, 0.0, 0.0, 0.0, 0.0, 0.0, 0.0, 0.0, 0.0, 0.0, 0.0, 0.0, 0.0, 0.0, 0.0, 0.0, 0.0, 0.0, 0.0, 0.0, 0.0, 0.0, 0.0, 0.0, 0.0, 0.0, 0.0, 0.0, 0.0, 0.0, 0.0, 0.0, 0.0, 0.0, 0.0, 0.0, 0.0, 0.0, 0.0, 0.0, 0.0, 0.0, 0.0, 0.0, 0.0, 0.0, 0.0, 0.0, 0.0, 0.0, 0.0, 0.0, 0.0, 0.0, 0.0, 0.0, 0.0, 0.0, 0.0, 0.0, 0.0, 0.0, 0.0, 0.0, 0.0, 0.0, 0.0, 0.0, 0.0, 0.0, 0.0, 0.0, 0.0, 0.0, 0.0, 0.0, 0.0, 0.0, 0.0, 0.0, 0.0, 0.0, 0.0, 0.0, 0.0, 0.0, 0.0, 0.0, 0.0, 0.0, 0.0, 0.0, 0.0, 0.0, 0.0, 0.0, 0.0, 0.0, 0.0, 0.0, 0.0, 0.0, 0.0, 0.0, 0.0, 0.0, 0.0, 0.0, 0.0, 0.0, 0.0, 0.0, 0.0, 0.0, 0.0, 0.0, 0.0, 0.0, 0.0, 0.0, 0.0, 0.0, 0.0, 0.0, 0.0, 0.0, 0.0, 0.0, 0.0, 0.0, 0.0, 0.0, 0.0, 0.0, 0.0, 0.0, 0.0, 0.0, 0.0, 0.0, 0.0, 0.0, 0.0, 0.0, 0.0, 0.0, 0.0, 0.0, 0.0, 0.0, 0.0, 0.0, 0.0, 0.0, 0.0, 0.0, 0.0, 0.0, 0.6667, 0.8986, 0.6667, 0.7298, 0.6667, 0.5584, 0.6667, 0.6382, 0.0, 0.0, 0.0, 0.0, 0.0, 0.0, 0.0, 0.0, 0.0, 0.0, 0.0, 0.0, 0.0, 0.0, 0.0, 0.0, 0.9326, 0.7983, 0.7255, 0.7894, 0.7177, 0.9383, 0.9391, 0.9472, 0.0, 0.0, 0.0, 0.0, 0.0, 0.0, 0.0, 0.0, 0.0, 0.0, 0.0, 0.0, 0.0, 0.0, 0.0, 0.0, 0.0, 0.0, 0.0, 0.0, 0.0, 0.0, 0.0, 0.0, 0.0, 0.0, 0.0, 0.0, 0.0, 0.0, 0.0, 0.0, 0.0, 0.0, 0.0, 0.0, 0.0, 0.0, 0.0, 0.0, 0.0, 0.0, 0.0, 0.0, 0.0, 0.0, 0.0, 0.0, 0.0, 0.0, 0.0, 0.0, 0.0, 0.0, 0.0, 0.0, 0.0, 0.0, 0.0, 0.0, 0.0, 0.0, 0.0, 0.0, 0.0, 0.0, 0.0, 0.0, 0.0, 0.0, 0.0, 0.0, 0.0, 0.0, 0.0, 0.0, 0.0, 0.0, 0.0, 0.0, 0.0, 0.0, 0.0, 0.0, 0.0, 0.0, 0.0, 0.0, 0.0, 0.0, 0.0, 0.0, 0.0, 0.0, 0.0, 0.0, 0.0, 0.0, 0.0, 0.0, 0.0, 0.0, 0.0, 0.0, 0.0, 0.0, 0.0, 0.0, 0.0, 0.0, 0.0, 0.0, 0.0, 0.0, 0.0, 0.0, 0.0, 0.0, 0.0, 0.0, 0.0, 0.0, 0.0, 0.0, 0.0, 0.0, 0.0, 0.0, 0.0, 0.0, 0.0, 0.0, 0.0, 0.0, 0.0, 0.0, 0.0, 0.0, 0.0, 0.0, 0.0, 0.0, 0.0, 0.0, 0.0, 0.0, 0.0, 0.0, 0.0, 0.0, 0.0, 0.0, 0.0, 0.0, 0.0, 0.0, 0.0, 0.0, 0.0, 0.0, 0.0, 0.0, 0.0, 0.0, 0.0, 0.0, 0.0, 0.0, 0.0, 0.0, 0.0, 0.0, 0.0, 0.0, 0.0, 0.0, 0.0, 0.0, 0.0, 0.0, 0.0, 0.0, 0.0, 0.0, 0.0, 0.0, 0.0, 0.0, 0.0, 0.0, 0.0, 0.0, 0.0, 0.0, 0.0, 0.0, 0.0, 0.0, 0.0, 0.0, 0.0, 0.0, 0.0, 0.0, 0.0, 0.0, 0.0, 0.0, 0.0, 0.0, 0.0, 0.0, 0.0, 0.0, 0.0, 0.0, 0.0, 0.0, 0.0, 0.0, 0.0, 0.0, 0.0, 0.0, 0.0, 0.0, 0.0, 0.0, 0.0, 0.0, 0.0, 0.0, 0.0, 0.0, 0.0, 0.0, 0.0, 0.0, 0.0, 0.0, 0.0, 0.0, 0.0, 0.0, 0.0, 0.0, 0.0, 0.0, 0.0, 0.0, 0.0, 0.0, 0.0, 0.0, 0.0, 0.0, 0.0, 0.0, 0.0, 0.0, 0.0, 0.0, 0.0, 0.0, 0.0, 0.0, 0.0, 0.0, 0.0, 0.0, 0.0, 0.0, 0.0, 0.0, 0.0, 0.0, 0.0, 0.0, 0.0, 0.0, 0.0, 0.0, 0.0, 0.0, 0.0, 0.0, 0.0, 0.0, 0.0, 0.0, 0.0, 0.0, 0.0, 0.0, 0.0, 0.0, 0.0, 0.0, 0.0, 0.0, 0.0, 0.0, 0.0, 0.0, 0.0, 0.0, 0.0, 0.0, 0.0, 0.0, 0.0, 0.0, 0.0, 0.0, 0.0, 0.0, 0.0, 0.0, 0.0, 0.0, 0.0, 0.0, 0.0, 0.0, 0.0, 0.0, 0.0, 0.0, 0.0, 0.0, 0.0, 0.0, 0.0, 0.0, 0.0, 0.0, 0.0, 0.0, 0.0, 0.0, 0.0, 0.0, 0.0, 0.0, 0.0, 0.0, 0.0, 0.0, 0.0, 0.0, 0.0, 0.0, 0.0, 0.0, 0.0, 0.0, 0.0, 0.0, 0.0, 0.0, 0.0, 0.0, 0.0, 0.0, 0.0, 0.0, 0.0, 0.0, 0.0, 0.0, 0.0, 0.0, 0.0, 0.0, 0.0, 0.0, 0.0, 0.0, 0.0, 0.0, 0.0, 0.0, 0.0, 0.0, 0.0, 0.0, 0.0, 0.0, 0.0, 0.0, 0.0, 0.0, 0.0, 0.0, 0.0, 0.0, 0.0, 0.0, 0.0, 0.0, 0.0, 0.0, 0.0, 0.0, 0.0, 0.0, 0.0, 0.0, 0.0, 0.0, 0.0, 0.0, 0.0, 0.0, 0.0, 0.0, 0.0, 0.0, 0.0, 0.0, 0.0, 0.0, 0.0, 0.0, 0.0, 0.0, 0.0, 0.0, 0.0, 0.0, 0.0, 0.0, 0.0, 0.0, 0.0, 0.0, 0.0, 0.0, 0.0, 0.0, 0.0, 0.0, 0.0, 0.0, 0.0, 0.0, 0.0, 0.0, 0.0, 0.0, 0.0, 0.0, 0.0, 0.0, 0.0, 0.0, 0.0, 0.0, -5.96e-08, 0.5491, -5.96e-08, 0.6122, -5.96e-08, 0.8566, -5.96e-08, 0.7464, 0.0, 0.0, 0.0, 0.0, 0.0, 0.0, 0.0, 0.0, 0.0, 0.0, 0.0, 0.0, 0.0, 0.0, 0.0, 0.0, 0.0, 0.0, 0.0, 0.0, 0.0, 0.0, 0.0, 0.0, 0.0, 0.0, 0.0, 0.0, 0.0, 0.0, 0.0, 0.0, 0.0, 0.0, 0.0, 0.0, 0.0, 0.0, 0.0, 0.0, 0.0, 0.0, 0.0, 0.0, 0.0, 0.0, 0.0, 0.0, 1.0, 0.8566, 1.0, 0.6122, 0.8695, 0.5872, 0.8712, 0.8317, 0.3785, 0.8956, 0.3979, 0.7492, 0.44, 0.7551, 0.4703, 0.9085, 0.0, 0.0, 0.0, 0.0, 0.0, 0.0, 0.0, 0.0, 0.0, 0.0, 0.0, 0.0, 0.0, 0.0, 0.0, 0.0, 0.0, 0.0, 0.0, 0.0, 0.0, 0.0, 0.0, 0.0, 0.0, 0.0, 0.0, 0.0, 0.0, 0.0, 0.0, 0.0, 0.0, 0.0, 0.0, 0.0, 0.0, 0.0, 0.0, 0.0, 0.0, 0.0, 0.0, 0.0, 0.0, 0.0, 0.0, 0.0, 0.0, 0.0, 0.0, 0.0, 0.0, 0.0, 0.0, 0.0, 0.0, 0.0, 0.0, 0.0, 0.3333, 0.8208, 0.2694, 0.9008, 0.2419, 0.7569, 0.3333, 0.6422, 0.0, 0.0, 0.0, 0.0, 0.0, 0.0, 0.0, 0.0, 0.0, 0.0, 0.0, 0.0, 0.0, 0.0, 0.0, 0.0, 0.3333, 0.9565, 0.3713, 0.9688, 0.361, 0.7062, 0.3333, 0.6972, 0.0, 0.0, 0.0, 0.0, 0.0, 0.0, 0.0, 0.0, 0.0, 0.0, 0.0, 0.0, 0.0, 0.0, 0.0, 0.0, 0.0, 0.0, 0.0, 0.0, 0.0, 0.0, 0.0, 0.0, 0.0, 0.0, 0.0, 0.0, 0.0, 0.0, 0.0, 0.0, 0.0, 0.0, 0.0, 0.0, 0.0, 0.0, 0.0, 0.0, 0.0, 0.0, 0.0, 0.0, 0.0, 0.0, 0.0, 0.0, 0.0, 0.0, 0.0, 0.0, 0.0, 0.0, 0.0, 0.0, 0.0, 0.0, 0.0, 0.0, 0.0, 0.0, 0.0, 0.0, 0.0, 0.0, 0.0, 0.0, 0.0, 0.0, 0.0, 0.0, 0.0, 0.0, 0.0, 0.0, 0.0, 0.0, 0.0, 0.0, 0.0, 0.0, 0.0, 0.0, 0.0, 0.0, 0.0, 0.0, 0.0, 0.0, 0.0, 0.0, 0.0, 0.0, 0.0, 0.0, 0.0, 0.0, 0.0, 0.0, 0.0, 0.0, 0.0, 0.0, 0.0, 0.0, 0.0, 0.0, 0.0, 0.0, 0.0, 0.0, 0.0, 0.0, 0.0, 0.0, 0.0, 0.0, 0.0, 0.0, 0.0, 0.0, 0.0, 0.0, 0.0, 0.0, 0.0, 0.0, 0.0, 0.0, 0.0, 0.0, 0.0, 0.0, 0.0, 0.0, 0.0, 0.0, 0.0, 0.0, 0.0, 0.0, 0.0, 0.0, 0.0, 0.0, 0.0, 0.0, 0.0, 0.0, 0.0, 0.0, 0.0, 0.0, 0.0, 0.0, 0.0, 0.0, 0.0, 0.0, 0.0, 0.0, 0.0, 0.0, 0.0, 0.0, 0.0, 0.0, 0.0, 0.0, 0.0, 0.0, 0.0, 0.0, 0.0, 0.0, 0.0, 0.0, 0.0, 0.0, 0.0, 0.0, 0.0, 0.0, 0.0, 0.0, 0.0, 0.0, 0.0, 0.0, 0.0, 0.0, 0.0, 0.0, 0.0, 0.0, 0.0, 0.0, 0.0, 0.0, 0.0, 0.0, 0.0, 0.0, 0.0, 0.0, 0.0, 0.0, 0.0, 0.0, 0.0, 0.0, 0.0, 0.0, 0.0, 0.0, 0.0, 0.0, 0.0, 0.0, 0.0, 0.0, 0.0, 0.0, 0.0, 0.0, 0.0, 0.0, 0.0, 0.0, 0.0, 0.0, 0.0, 0.0, 0.0, 0.0, 0.0, 0.0, 0.0, 0.0, 0.0, 0.0, 0.0, 0.0, 0.0, 0.0, 0.0, 0.0, 0.0, 0.0, 0.0, 0.0, 0.0, 0.0, 0.0, 0.0, 0.3333, 0.6763, 0.2161, 0.728, 0.2663, 0.8837, 0.3333, 0.8539, 0.0, 0.0, 0.0, 0.0, 0.0, 0.0, 0.0, 0.0, 0.0, 0.0, 0.0, 0.0, 0.0, 0.0, 0.0, 0.0, 0.0, 0.0, 0.0, 0.0, 0.0, 0.0, 0.0, 0.0, 0.0, 0.0, 0.0, 0.0, 0.0, 0.0, 0.0, 0.0, 0.0, 0.0, 0.0, 0.0, 0.0, 0.0, 0.0, 0.0, 0.0, 0.0, 0.0, 0.0, 0.0, 0.0, 0.0, 0.0, 0.0, 0.0, 0.0, 0.0, 0.0, 0.0, 0.0, 0.0, 0.0, 0.0, 0.0, 0.0, 0.0, 0.0, 0.0, 0.0, 0.0, 0.0, 0.0, 0.0, 0.0, 0.0, 0.0, 0.0, 0.0, 0.0, 0.0, 0.0, 0.0, 0.0, 0.0, 0.0, 0.0, 0.0, 0.0, 0.0, 0.0, 0.0, 0.0, 0.0, 0.0, 0.0, 0.0, 0.0, 0.0, 0.0, 0.0, 0.0, 0.0, 0.0, 0.0, 0.0, 0.0, 0.0, 0.0, 0.0, 0.0, 0.0, 0.0, 0.0, 0.0, 0.0, 0.0, 0.0, 0.0, 0.0, 0.0, 0.0, 0.0, 0.0, 0.0, 0.0, 0.0, 0.0, 0.0, 0.0, 0.0, 0.0, 0.0, 0.0, 0.0, 0.0, 0.0, 0.0, 0.0, 0.0, 0.0, 0.0, 0.0, 0.0, 0.0, 0.0, 0.0, 0.0, 0.0, 0.0, 0.0, 0.0, 0.0, 0.0, 0.0, 0.0, 0.0, 0.0, 0.0, 0.0, 0.7255, 0.7894, 0.9326, 0.7983, 0.9391, 0.9472, 0.7177, 0.9383, 0.0, 0.0, 0.0, 0.0, 0.0, 0.0, 0.0, 0.0, 0.0, 0.0, 0.0, 0.0, 0.0, 0.0, 0.0, 0.0, 0.0, 0.0, 0.0, 0.0, 0.0, 0.0, 0.0, 0.0, 0.0, 0.0, 0.0, 0.0, 0.0, 0.0, 0.0, 0.0, 0.0, 0.0, 0.0, 0.0, 0.0, 0.0, 0.0, 0.0, 0.0, 0.0, 0.0, 0.0, 0.0, 0.0, 0.0, 0.0, 0.0, 0.0, 0.0, 0.0, 0.0, 0.0, 0.0, 0.0, 0.0, 0.0, 0.0, 0.0, 0.0, 0.0, 0.0, 0.0, 0.0, 0.0, 0.0, 0.0, 0.0, 0.0, 0.0, 0.0, 0.0, 0.0, 0.0, 0.0, 0.0, 0.0, 0.7484, 0.5, 0.6667, 0.6815, 0.8712, 0.8317, 0.8695, 0.5872, 0.0, 0.0, 0.0, 0.0, 0.0, 0.0, 0.2419, 0.7569, 0.09099, 0.7845, 0.0822, 0.9347, 0.2694, 0.9008, 1.0, 0.9083, 1.0, 0.7559, 0.9326, 0.7983, 0.9391, 0.9472, 0.0, 0.0, 0.0, 0.0, 0.0, 0.0, 0.0, 0.0, 0.0, 0.0, 0.0, 0.0, 0.0, 0.0, 0.3333, 0.6763, 0.3333, 0.8539, 0.3333, 0.8881, 0.3333, 0.6955, 0.0, 0.0, 0.0, 0.0, 0.0, 0.0, 0.0, 0.0, 0.0, 0.0, 0.0, 0.0, 0.0, 0.0, 0.0, 0.0, 0.0, 0.0, 0.0, 0.0, 0.0, 0.0, 0.0, 0.0, 0.0, 0.0, 0.0, 0.0, 0.6667, 0.9109, 0.7177, 0.9383, 0.7255, 0.7894, 0.6667, 0.7579, 0.0, 0.0, 0.0, 0.0, 0.0, 0.0, 0.0, 0.0, 0.0, 0.0, 0.0, 0.0, 0.0, 0.0, 0.0, 0.0, 0.0, 0.0, 0.0, 0.0, 0.0, 0.0, 0.0, 0.0, 0.0, 0.0, 0.0, 0.0, 0.0, 0.0, 0.0, 0.0, 0.0, 0.0, 0.0, 0.0, 0.0, 0.0, 0.0, 0.0, 0.0, 0.0, 0.0, 0.0, 0.0, 0.0, 0.0, 0.0, 0.0, 0.0, 0.0, 0.0, 0.0, 0.0, 0.0, 0.0, 0.0, 0.0, 0.0, 0.0, 0.0, 0.0, 0.0, 0.0, 0.0, 0.0, 0.0, 0.0, 0.0, 0.0, 0.0, 0.0, 0.0, 0.0, 0.0, 0.0, 0.0, 0.0, 0.0, 0.0, 0.0, 0.0, 0.0, 0.0, 0.0, 0.0, 0.0, 0.0, 0.0, 0.0, 0.0, 0.0, 0.0, 0.0, 0.0, 0.0, 0.0, 0.0, 0.0, 0.0, 0.0, 0.0, 0.0, 0.0, 0.0, 0.0, 0.0, 0.0, 0.0, 0.0, 0.0, 0.0, 0.0, 0.0, 0.0, 0.0, 0.0, 0.0, 0.0, 0.0, 0.0, 0.0, 0.0, 0.0, 0.0, 0.0, 0.0, 0.0, 0.0, 0.0, 0.0, 0.0, -5.96e-08, 0.9083, 0.0822, 0.9347, 0.09099, 0.7845, -5.96e-08, 0.7559, 0.3333, 0.8208, 0.3333, 0.6422, 0.2419, 0.7569, 0.2694, 0.9008, 0.0, 0.0, 0.0, 0.0, 0.0, 0.0, 0.0, 0.0, 0.0, 0.0, 0.0, 0.0, 0.0, 0.0, 0.0, 0.0, 0.0, 0.0, 0.0, 0.0, 0.0, 0.0, 0.0, 0.0, 0.0, 0.0, 0.0, 0.0, 0.0, 0.0, 0.0, 0.0, 0.0, 0.0, 0.0, 0.0, 0.0, 0.0, 0.0, 0.0, 0.0, 0.0, 0.0, 0.0, 0.0, 0.0, 0.0, 0.0, 0.0, 0.0, 0.0, 0.0, 0.0, 0.0, 0.0, 0.0, 0.0, 0.0, 0.0, 0.0, 0.0, 0.0, 0.0, 0.0, 0.0, 0.0, 0.0, 0.0, 0.0, 0.0, 0.0, 0.0, 0.0, 0.0, 0.0, 0.0, 0.0, 0.0, 0.0, 0.0, 0.0, 0.0, 0.0, 0.0, 0.0, 0.0, 0.0, 0.0, 0.0, 0.0, 0.0, 0.0, 0.0, 0.0, 0.0, 0.0, 0.44, 0.7551, 0.3979, 0.7492, 0.3785, 0.8956, 0.4703, 0.9085, 0.6667, 0.7298, 0.6667, 0.7414, 0.6667, 0.544, 0.6667, 0.5584, 0.0, 0.0, 0.0, 0.0, 0.0, 0.0, 0.0, 0.0, 0.0, 0.0, 0.0, 0.0, 0.0, 0.0, 0.0, 0.0, 0.0, 0.0, 0.0, 0.0, 0.0, 0.0, 0.0, 0.0, 0.0, 0.0, 0.0, 0.0, 0.0, 0.0, 0.0, 0.0, 0.09099, 0.7845, 0.2419, 0.7569, 0.2694, 0.9008, 0.0822, 0.9347, 0.0, 0.0, 0.0, 0.0, 0.0, 0.0, 0.0, 0.0, 0.0, 0.0, 0.0, 0.0, 0.0, 0.0, 0.0, 0.0, 0.0, 0.0, 0.0, 0.0, 0.0, 0.0, 0.0, 0.0, 0.0, 0.0, 0.0, 0.0, 0.0, 0.0, 0.0, 0.0, 0.0, 0.0, 0.0, 0.0, 0.0, 0.0, 0.0, 0.0, 0.0, 0.0, 0.0, 0.0, 0.0, 0.0, 0.0, 0.0, 0.0, 0.0, 0.0, 0.0, 0.0, 0.0, 0.0, 0.0, 0.0, 0.0, 0.0, 0.0, 0.0, 0.0, 0.0, 0.0, 0.0, 0.0, 0.0, 0.0, 0.0, 0.0, 0.0, 0.0, 0.3333, 0.9565, 0.3333, 0.6972, 0.3333, 0.6955, 0.3333, 0.8881, -5.96e-08, 0.7464, 0.1331, 0.927, 0.1481, 0.7501, -5.96e-08, 0.5491, 0.0, 0.0, 0.0, 0.0, 0.0, 0.0, 0.0, 0.0, 0.0, 0.0, 0.0, 0.0, 0.0, 0.0, 0.0, 0.0, 0.7484, 0.5, 0.6667, 0.5, 0.6667, 0.6815, 0.0, 0.0, 0.0, 0.0, 0.0, 0.0, 0.0, 0.0, 0.0, 0.0, 0.0, 0.0, 0.0, 0.0, 0.0, 0.0, 0.1331, 0.927, 0.2663, 0.8837, 0.2161, 0.728, 0.1481, 0.7501, 0.1331, 0.927, 0.2161, 0.728, 0.0, 0.0, 0.0, 0.0, 0.0, 0.0, 0.0, 0.0, 0.3333, 0.8208, 0.3785, 0.8956, 0.3979, 0.7492, 0.3333, 0.6422, 0.0, 0.0, 0.0, 0.0, 0.0, 0.0, 0.0, 0.0, 0.0, 0.0, 0.0, 0.0, 0.0, 0.0, 0.0, 0.0, 0.0, 0.0, 0.0, 0.0, 0.0, 0.0, 0.0, 0.0, 0.0, 0.0, 0.0, 0.0, 0.0, 0.0, 0.0, 0.0, 0.0, 0.0, 0.0, 0.0, 0.0, 0.0, 0.3333, 0.8208, 0.3333, 0.6422, 0.3979, 0.7492, 0.3785, 0.8956, 0.0, 0.0, 0.0, 0.0, 0.0, 0.0, 0.0, 0.0, 0.6667, 0.7414, 0.6667, 0.6815, 0.6667, 0.5, 0.6667, 0.6815, 0.6667, 0.5, 0.6667, 0.5, 0.6667, 0.5, 0.6667, 0.544, 0.6667, 0.7414, 0.0, 0.0, 0.0, 0.0, 0.0, 0.0, 0.0, 0.0, 0.0, 0.0, 0.0, 0.0, 0.0, 0.0, 0.0, 0.0, 0.0, 0.0, 0.0, 0.0, 0.0, 0.0, 0.0, 0.0, 0.0, 0.0, 0.0, 0.0, 0.0, 0.0, 0.0, 0.0, 0.0, 0.0])
me_nurbspath.materials.append(mat_pumpkin)
me_nurbspath.materials.append(mat_stem)
me_nurbspath.use_remesh_preserve_volume = False
me_nurbspath.use_remesh_preserve_attributes = False
me_nurbspath.use_mirror_vertex_groups = False
me_nurbspath.update()

# ---- objects
ob_pumpkin = bpy.data.objects.new('pumpkin', me_nurbspath)

# ---- transforms, parenting, visibility, modifiers, constraints
ob_pumpkin.location = (0.0, 0.0, 0.0)
ob_pumpkin.rotation_euler = (-1.571, 1.571, 0.0)
ob_pumpkin.scale = (0.1548, 0.1548, 0.1548)
ob_pumpkin.lineart.crease_threshold = 0.0

# ---- collection membership
col_collection.objects.link(ob_pumpkin)

# ---- scene / render settings (as saved in the file)
scene.frame_start = 1; scene.frame_end = 250; scene.frame_set(1)
scene.render.engine = 'BLENDER_EEVEE_NEXT'
scene.cycles.use_denoising = False
scene.cycles.samples = 128
scene.cycles.sampling_pattern = 'TABULATED_SOBOL'
scene.cycles.use_adaptive_sampling = False
scene.cycles.use_light_tree = False
scene.view_settings.view_transform = 'Filmic'
bpy.context.view_layer.update()

# ---- added for rendering (the .blend has no active camera and no usable light): camera, sun
cam_auto = bpy.data.cameras.new('AutoCamera')
cam_auto.lens = 50.0
cam_auto.sensor_width = 36.0
cam_auto.clip_end = 1000.0
ob_auto_camera = bpy.data.objects.new('AutoCamera', cam_auto)
scene.collection.objects.link(ob_auto_camera)
ob_auto_camera.location = (1.30957, -1.57935, 1.0802)
ob_auto_camera.rotation_euler = (1.09748, -7.21219e-08, 0.694738)
scene.camera = ob_auto_camera
light_auto_sun = bpy.data.lights.new('AutoSun', 'SUN')
light_auto_sun.energy = 3.0
light_auto_sun.angle = 0.0523599
ob_auto_sun = bpy.data.objects.new('AutoSun', light_auto_sun)
scene.collection.objects.link(ob_auto_sun)
ob_auto_sun.rotation_euler = (0.872665, 0.174533, 0.523599)
bpy.context.view_layer.update()
